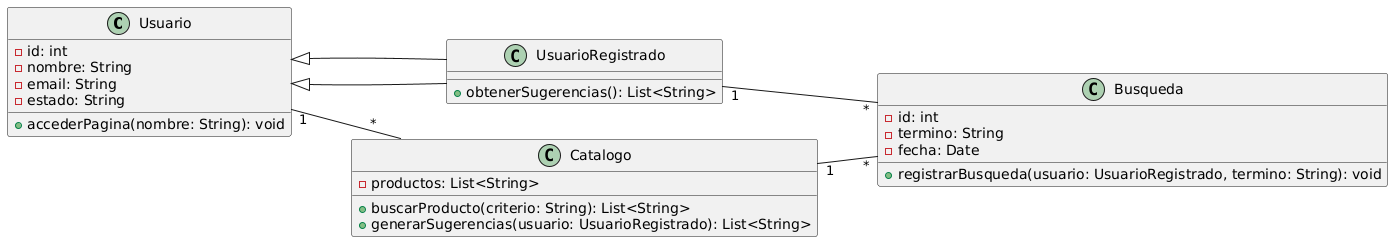

The diagram above was rendered by PlantUML. Its source (embedded in the PNG):
@startuml
left to right direction

class Usuario {
    - id: int
    - nombre: String
    - email: String
    - estado: String
    + accederPagina(nombre: String): void
}

class UsuarioRegistrado extends Usuario {
    + obtenerSugerencias(): List<String>
}

class Catalogo {
    - productos: List<String>
    + buscarProducto(criterio: String): List<String>
    + generarSugerencias(usuario: UsuarioRegistrado): List<String>
}

class Busqueda {
    - id: int
    - termino: String
    - fecha: Date
    + registrarBusqueda(usuario: UsuarioRegistrado, termino: String): void
}

Usuario "1" -- "*" Catalogo
UsuarioRegistrado --|> Usuario
UsuarioRegistrado "1" -- "*" Busqueda
Catalogo "1" -- "*" Busqueda
@enduml